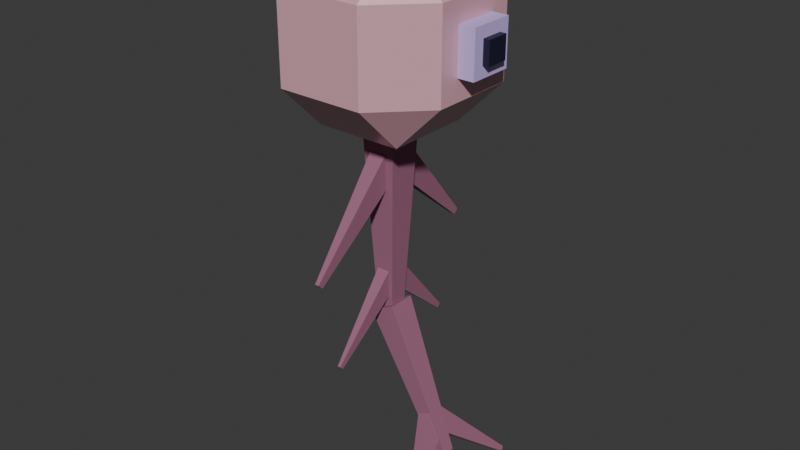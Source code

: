 # Source: eye_ballon.blend  (saved by Blender 4.2.66; exported with 4.5.12 LTS)
import bpy
from mathutils import Matrix  # noqa: F401  (used for matrix-valued properties, if any)

bpy.ops.wm.read_factory_settings(use_empty=True)
scene = bpy.context.scene
scene.name = 'Scene'

# ---- collections
col_collection = bpy.data.collections.new('Collection'); scene.collection.children.link(col_collection)

# ---- materials (node trees are filled in below, after node groups)
mat_material = bpy.data.materials.new('Material')
mat_material.alpha_threshold = 0.0
mat_material.use_transparent_shadow = False
mat_material.roughness = 0.5
mat_material.line_color = (0.0, 0.0, 0.0, 1.0)
mat_material_001 = bpy.data.materials.new('Material.001')
mat_material_002 = bpy.data.materials.new('Material.002')
mat_material_003 = bpy.data.materials.new('Material.003')
mat_material_004 = bpy.data.materials.new('Material.004')

# ---- material node trees
mat_material.use_nodes = True; mat_material.node_tree.nodes.clear()
_N = mat_material.node_tree.nodes; _L = mat_material.node_tree.links
n0 = _N.new('ShaderNodeOutputMaterial'); n0.name = 'Material Output'; n0.location = (300, 300)
n1 = _N.new('ShaderNodeBsdfPrincipled'); n1.name = 'Principled BSDF'; n1.location = (10, 300)
n1.inputs[0].default_value = (0.8001, 0.4395, 0.5128, 1.0)
n1.inputs[1].default_value = 0.1024
n1.inputs[2].default_value = 0.2913
n1.inputs[3].default_value = 1.45
_L.new(n1.outputs[0], n0.inputs[0])
n0.is_active_output = True
mat_material_001.use_nodes = True; mat_material_001.node_tree.nodes.clear()
_N = mat_material_001.node_tree.nodes; _L = mat_material_001.node_tree.links
n0 = _N.new('ShaderNodeBsdfPrincipled'); n0.name = 'Principled BSDF'; n0.location = (10, 300)
n0.inputs[0].default_value = (0.6169, 0.4739, 0.9117, 1.0)
n1 = _N.new('ShaderNodeOutputMaterial'); n1.name = 'Material Output'; n1.location = (300, 300)
_L.new(n0.outputs[0], n1.inputs[0])
n1.is_active_output = True
mat_material_002.use_nodes = True; mat_material_002.node_tree.nodes.clear()
_N = mat_material_002.node_tree.nodes; _L = mat_material_002.node_tree.links
n0 = _N.new('ShaderNodeBsdfPrincipled'); n0.name = 'Principled BSDF'; n0.location = (10, 300)
n0.inputs[0].default_value = (0.01156, 0.01028, 0.03454, 1.0)
n1 = _N.new('ShaderNodeOutputMaterial'); n1.name = 'Material Output'; n1.location = (300, 300)
_L.new(n0.outputs[0], n1.inputs[0])
n1.is_active_output = True
mat_material_003.use_nodes = True; mat_material_003.node_tree.nodes.clear()
_N = mat_material_003.node_tree.nodes; _L = mat_material_003.node_tree.links
n0 = _N.new('ShaderNodeBsdfPrincipled'); n0.name = 'Principled BSDF'; n0.location = (10, 300)
n0.inputs[0].default_value = (0.3488, 0.1325, 0.2192, 1.0)
n0.inputs[2].default_value = 0.7992
n1 = _N.new('ShaderNodeOutputMaterial'); n1.name = 'Material Output'; n1.location = (300, 300)
_L.new(n0.outputs[0], n1.inputs[0])
n1.is_active_output = True
mat_material_004.use_nodes = True; mat_material_004.node_tree.nodes.clear()
_N = mat_material_004.node_tree.nodes; _L = mat_material_004.node_tree.links
n0 = _N.new('ShaderNodeBsdfPrincipled'); n0.name = 'Principled BSDF'; n0.location = (10, 300)
n0.inputs[0].default_value = (0.3488, 0.1325, 0.2192, 1.0)
n0.inputs[2].default_value = 0.7992
n1 = _N.new('ShaderNodeOutputMaterial'); n1.name = 'Material Output'; n1.location = (300, 300)
_L.new(n0.outputs[0], n1.inputs[0])
n1.is_active_output = True

# ---- world
world_world = bpy.data.worlds.new('World'); scene.world = world_world
world_world.use_nodes = True; world_world.node_tree.nodes.clear()
_N = world_world.node_tree.nodes; _L = world_world.node_tree.links
n0 = _N.new('ShaderNodeOutputWorld'); n0.name = 'World Output'; n0.location = (300, 300)
n1 = _N.new('ShaderNodeBackground'); n1.name = 'Background'; n1.location = (10, 300)
n1.inputs[0].default_value = (0.05088, 0.05088, 0.05088, 1.0)
_L.new(n1.outputs[0], n0.inputs[0])
n0.is_active_output = True
world_world.color = (0.05088, 0.05088, 0.05088)
world_world.sun_shadow_jitter_overblur = 0.0

# ---- meshes
me_cube = bpy.data.meshes.new('Cube')
me_cube.from_pydata([(0.484, 1.0, 0.484), (0.484, 0.484, 1.0), (1.0, 0.484, 0.484), (0.484, 0.484, -1.0), (0.484, 1.0, -0.484), (1.0, 0.484, -0.484), (1.0, -0.484, 0.484), (0.484, -0.484, 1.0), (0.484, -1.0, 0.484), (1.0, -0.484, -0.484), (0.484, -1.0, -0.484), (0.484, -0.484, -1.0), (-0.484, 1.0, 0.484), (-1.0, 0.484, 0.484), (-0.484, 0.484, 1.0), (-1.0, 0.484, -0.484), (-0.484, 1.0, -0.484), (-0.484, 0.484, -1.0), (-1.0, -0.484, 0.484), (-0.484, -1.0, 0.484), (-0.484, -0.484, 1.0), (-0.484, -0.484, -1.0), (-0.484, -1.0, -0.484), (-1.0, -0.484, -0.484)], [], [(17, 3, 11, 21), (23, 18, 13, 15), (10, 8, 19, 22), (1, 14, 20, 7), (5, 2, 6, 9), (0, 1, 2), (3, 4, 5), (6, 7, 8), (9, 10, 11), (12, 13, 14), (15, 16, 17), (18, 19, 20), (21, 22, 23), (17, 21, 23, 15), (3, 17, 16, 4), (2, 5, 4, 0), (22, 19, 18, 23), (8, 10, 9, 6), (12, 16, 15, 13), (7, 20, 19, 8), (1, 7, 6, 2), (21, 11, 10, 22), (20, 14, 13, 18), (14, 1, 0, 12), (11, 3, 5, 9), (16, 12, 0, 4)])
_uv = me_cube.uv_layers.new(name='UVMap')
_uv.uv.foreach_set('vector', [0.1895, 0.5645, 0.3105, 0.5645, 0.3105, 0.6855, 0.1895, 0.6855, 0.4395, 0.0645, 0.5605, 0.0645, 0.5605, 0.1855, 0.4395, 0.1855, 0.4395, 0.8145, 0.5605, 0.8145, 0.5605, 0.9355, 0.4395, 0.9355, 0.6895, 0.5645, 0.8105, 0.5645, 0.8105, 0.6855, 0.6895, 0.6855, 0.4395, 0.5645, 0.5605, 0.5645, 0.5605, 0.6855, 0.4395, 0.6855, 0.5605, 0.4355, 0.625, 0.4355, 0.5605, 0.5, 0.3105, 0.5645, 0.3105, 0.5, 0.375, 0.5645, 0.5605, 0.75, 0.625, 0.8145, 0.5605, 0.8145, 0.375, 0.6855, 0.3105, 0.75, 0.3105, 0.6855, 0.5605, 0.25, 0.5605, 0.1855, 0.625, 0.1855, 0.125, 0.5645, 0.1895, 0.5, 0.1895, 0.5645, 0.5605, 0.0645, 0.5605, 0.0, 0.625, 0.0645, 0.1895, 0.6855, 0.1895, 0.75, 0.125, 0.6855, 0.1895, 0.5645, 0.1895, 0.6855, 0.125, 0.6855, 0.125, 0.5645, 0.3105, 0.5645, 0.1895, 0.5645, 0.1895, 0.5, 0.3105, 0.5, 0.5605, 0.5645, 0.4395, 0.5645, 0.4395, 0.4355, 0.5605, 0.4355, 0.4395, 0.0, 0.5605, 0.0, 0.5605, 0.0645, 0.4395, 0.0645, 0.5605, 0.8145, 0.4395, 0.8145, 0.4395, 0.6855, 0.5605, 0.6855, 0.5605, 0.3145, 0.4395, 0.3145, 0.4395, 0.1855, 0.5605, 0.1855, 0.625, 0.8145, 0.625, 0.9355, 0.5605, 0.9355, 0.5605, 0.8145, 0.6895, 0.5645, 0.6895, 0.6855, 0.5605, 0.6855, 0.5605, 0.5645, 0.1895, 0.6855, 0.3105, 0.6855, 0.3105, 0.75, 0.1895, 0.75, 0.625, 0.0645, 0.625, 0.1855, 0.5605, 0.1855, 0.5605, 0.0645, 0.625, 0.3145, 0.625, 0.4355, 0.5605, 0.4355, 0.5605, 0.3145, 0.3105, 0.6855, 0.3105, 0.5645, 0.4395, 0.5645, 0.4395, 0.6855, 0.4395, 0.3145, 0.5605, 0.3145, 0.5605, 0.4355, 0.4395, 0.4355])
me_cube.materials.append(mat_material)
me_cube.use_mirror_vertex_groups = False
me_cube.update()
me_cube_001 = bpy.data.meshes.new('Cube.001')
me_cube_001.from_pydata([(-1.0, -1.0, -1.0), (-1.0, -1.0, 1.0), (-1.0, 1.0, -1.0), (-1.0, 1.0, 1.0), (1.0, -1.0, -1.0), (1.0, -1.0, 1.0), (1.0, 1.0, -1.0), (1.0, 1.0, 1.0)], [], [(2, 3, 7, 6), (6, 7, 5, 4), (4, 5, 1, 0), (2, 6, 4, 0), (7, 3, 1, 5)])
_uv = me_cube_001.uv_layers.new(name='UVMap')
_uv.uv.foreach_set('vector', [0.375, 0.25, 0.625, 0.25, 0.625, 0.5, 0.375, 0.5, 0.375, 0.5, 0.625, 0.5, 0.625, 0.75, 0.375, 0.75, 0.375, 0.75, 0.625, 0.75, 0.625, 1.0, 0.375, 1.0, 0.125, 0.5, 0.375, 0.5, 0.375, 0.75, 0.125, 0.75, 0.625, 0.5, 0.875, 0.5, 0.875, 0.75, 0.625, 0.75])
me_cube_001.materials.append(mat_material_001)
me_cube_001.update()
me_cube_002 = bpy.data.meshes.new('Cube.002')
me_cube_002.from_pydata([(-1.0, -1.0, -1.0), (-1.0, -1.0, 1.0), (-1.0, 1.0, -1.0), (-1.0, 1.0, 1.0), (1.0, -1.0, -1.0), (1.0, -1.0, 1.0), (1.0, 1.0, -1.0), (1.0, 1.0, 1.0)], [], [(2, 3, 7, 6), (6, 7, 5, 4), (4, 5, 1, 0), (2, 6, 4, 0), (7, 3, 1, 5)])
_uv = me_cube_002.uv_layers.new(name='UVMap')
_uv.uv.foreach_set('vector', [0.375, 0.25, 0.625, 0.25, 0.625, 0.5, 0.375, 0.5, 0.375, 0.5, 0.625, 0.5, 0.625, 0.75, 0.375, 0.75, 0.375, 0.75, 0.625, 0.75, 0.625, 1.0, 0.375, 1.0, 0.125, 0.5, 0.375, 0.5, 0.375, 0.75, 0.125, 0.75, 0.625, 0.5, 0.875, 0.5, 0.875, 0.75, 0.625, 0.75])
me_cube_002.materials.append(mat_material_002)
me_cube_002.update()
me_cube_003 = bpy.data.meshes.new('Cube.003')
me_cube_003.from_pydata([(-0.4479, -0.4479, -1.429), (-1.0, -1.0, -0.2898), (-0.4479, 0.4479, -1.429), (-1.0, 1.0, -0.2898), (0.4479, -0.4479, -1.429), (1.0, -1.0, -0.2898), (0.4479, 0.4479, -1.429), (1.0, 1.0, -0.2898)], [], [(0, 1, 3, 2), (2, 3, 7, 6), (6, 7, 5, 4), (4, 5, 1, 0), (2, 6, 4, 0)])
_uv = me_cube_003.uv_layers.new(name='UVMap')
_uv.uv.foreach_set('vector', [0.375, 0.0, 0.625, 0.0, 0.625, 0.25, 0.375, 0.25, 0.375, 0.25, 0.625, 0.25, 0.625, 0.5, 0.375, 0.5, 0.375, 0.5, 0.625, 0.5, 0.625, 0.75, 0.375, 0.75, 0.375, 0.75, 0.625, 0.75, 0.625, 1.0, 0.375, 1.0, 0.125, 0.5, 0.375, 0.5, 0.375, 0.75, 0.125, 0.75])
me_cube_003.materials.append(mat_material_003)
me_cube_003.update()
me_cube_004 = bpy.data.meshes.new('Cube.004')
me_cube_004.from_pydata([(-0.2293, -0.2293, -2.0), (-1.0, -1.0, 2.384e-07), (-0.2293, 0.2293, -2.0), (-1.0, 1.0, 2.384e-07), (0.2293, -0.2293, -2.0), (1.0, -1.0, 2.384e-07), (0.2293, 0.2293, -2.0), (1.0, 1.0, 2.384e-07)], [], [(0, 1, 3, 2), (2, 3, 7, 6), (6, 7, 5, 4), (4, 5, 1, 0), (2, 6, 4, 0)])
_uv = me_cube_004.uv_layers.new(name='UVMap')
_uv.uv.foreach_set('vector', [0.375, 0.0, 0.625, 0.0, 0.625, 0.25, 0.375, 0.25, 0.375, 0.25, 0.625, 0.25, 0.625, 0.5, 0.375, 0.5, 0.375, 0.5, 0.625, 0.5, 0.625, 0.75, 0.375, 0.75, 0.375, 0.75, 0.625, 0.75, 0.625, 1.0, 0.375, 1.0, 0.125, 0.5, 0.375, 0.5, 0.375, 0.75, 0.125, 0.75])
me_cube_004.materials.append(mat_material_004)
me_cube_004.update()
me_cube_005 = bpy.data.meshes.new('Cube.005')
me_cube_005.from_pydata([(-0.2293, -0.2293, -2.0), (-1.0, -1.0, -2.384e-07), (-0.2293, 0.2293, -2.0), (-1.0, 1.0, -2.384e-07), (0.2293, -0.2293, -2.0), (1.0, -1.0, -2.384e-07), (0.2293, 0.2293, -2.0), (1.0, 1.0, -2.384e-07)], [], [(0, 1, 3, 2), (2, 3, 7, 6), (6, 7, 5, 4), (4, 5, 1, 0), (2, 6, 4, 0)])
_uv = me_cube_005.uv_layers.new(name='UVMap')
_uv.uv.foreach_set('vector', [0.375, 0.0, 0.625, 0.0, 0.625, 0.25, 0.375, 0.25, 0.375, 0.25, 0.625, 0.25, 0.625, 0.5, 0.375, 0.5, 0.375, 0.5, 0.625, 0.5, 0.625, 0.75, 0.375, 0.75, 0.375, 0.75, 0.625, 0.75, 0.625, 1.0, 0.375, 1.0, 0.125, 0.5, 0.375, 0.5, 0.375, 0.75, 0.125, 0.75])
me_cube_005.materials.append(mat_material_004)
me_cube_005.update()
me_cube_006 = bpy.data.meshes.new('Cube.006')
me_cube_006.from_pydata([(-0.2293, -0.2293, -2.0), (-1.0, -1.0, -1.192e-06), (-0.2293, 0.2293, -2.0), (-1.0, 1.0, -1.192e-06), (0.2293, -0.2293, -2.0), (1.0, -1.0, -1.192e-06), (0.2293, 0.2293, -2.0), (1.0, 1.0, -1.192e-06)], [], [(0, 1, 3, 2), (2, 3, 7, 6), (6, 7, 5, 4), (4, 5, 1, 0), (2, 6, 4, 0)])
_uv = me_cube_006.uv_layers.new(name='UVMap')
_uv.uv.foreach_set('vector', [0.375, 0.0, 0.625, 0.0, 0.625, 0.25, 0.375, 0.25, 0.375, 0.25, 0.625, 0.25, 0.625, 0.5, 0.375, 0.5, 0.375, 0.5, 0.625, 0.5, 0.625, 0.75, 0.375, 0.75, 0.375, 0.75, 0.625, 0.75, 0.625, 1.0, 0.375, 1.0, 0.125, 0.5, 0.375, 0.5, 0.375, 0.75, 0.125, 0.75])
me_cube_006.materials.append(mat_material_004)
me_cube_006.update()
me_cube_007 = bpy.data.meshes.new('Cube.007')
me_cube_007.from_pydata([(-0.2293, -0.2293, -2.0), (-1.0, -1.0, 1.192e-07), (-0.2293, 0.2293, -2.0), (-1.0, 1.0, 1.192e-07), (0.2293, -0.2293, -2.0), (1.0, -1.0, 1.192e-07), (0.2293, 0.2293, -2.0), (1.0, 1.0, 1.192e-07)], [], [(0, 1, 3, 2), (2, 3, 7, 6), (6, 7, 5, 4), (4, 5, 1, 0), (2, 6, 4, 0)])
_uv = me_cube_007.uv_layers.new(name='UVMap')
_uv.uv.foreach_set('vector', [0.375, 0.0, 0.625, 0.0, 0.625, 0.25, 0.375, 0.25, 0.375, 0.25, 0.625, 0.25, 0.625, 0.5, 0.375, 0.5, 0.375, 0.5, 0.625, 0.5, 0.625, 0.75, 0.375, 0.75, 0.375, 0.75, 0.625, 0.75, 0.625, 1.0, 0.375, 1.0, 0.125, 0.5, 0.375, 0.5, 0.375, 0.75, 0.125, 0.75])
me_cube_007.materials.append(mat_material_004)
me_cube_007.update()
me_cube_008 = bpy.data.meshes.new('Cube.008')
me_cube_008.from_pydata([(-0.2293, -0.2293, -2.0), (-1.0, -1.0, -2.384e-07), (-0.2293, 0.2293, -2.0), (-1.0, 1.0, -2.384e-07), (0.2293, -0.2293, -2.0), (1.0, -1.0, -2.384e-07), (0.2293, 0.2293, -2.0), (1.0, 1.0, -2.384e-07)], [], [(0, 1, 3, 2), (2, 3, 7, 6), (6, 7, 5, 4), (4, 5, 1, 0), (2, 6, 4, 0)])
_uv = me_cube_008.uv_layers.new(name='UVMap')
_uv.uv.foreach_set('vector', [0.375, 0.0, 0.625, 0.0, 0.625, 0.25, 0.375, 0.25, 0.375, 0.25, 0.625, 0.25, 0.625, 0.5, 0.375, 0.5, 0.375, 0.5, 0.625, 0.5, 0.625, 0.75, 0.375, 0.75, 0.375, 0.75, 0.625, 0.75, 0.625, 1.0, 0.375, 1.0, 0.125, 0.5, 0.375, 0.5, 0.375, 0.75, 0.125, 0.75])
me_cube_008.materials.append(mat_material_004)
me_cube_008.update()
me_cube_009 = bpy.data.meshes.new('Cube.009')
me_cube_009.from_pydata([(-0.2293, -0.2293, -2.0), (-1.0, -1.0, -1.192e-06), (-0.2293, 0.2293, -2.0), (-1.0, 1.0, -1.192e-06), (0.2293, -0.2293, -2.0), (1.0, -1.0, -1.192e-06), (0.2293, 0.2293, -2.0), (1.0, 1.0, -1.192e-06)], [], [(0, 1, 3, 2), (2, 3, 7, 6), (6, 7, 5, 4), (4, 5, 1, 0), (2, 6, 4, 0)])
_uv = me_cube_009.uv_layers.new(name='UVMap')
_uv.uv.foreach_set('vector', [0.375, 0.0, 0.625, 0.0, 0.625, 0.25, 0.375, 0.25, 0.375, 0.25, 0.625, 0.25, 0.625, 0.5, 0.375, 0.5, 0.375, 0.5, 0.625, 0.5, 0.625, 0.75, 0.375, 0.75, 0.375, 0.75, 0.625, 0.75, 0.625, 1.0, 0.375, 1.0, 0.125, 0.5, 0.375, 0.5, 0.375, 0.75, 0.125, 0.75])
me_cube_009.materials.append(mat_material_004)
me_cube_009.update()
me_cube_010 = bpy.data.meshes.new('Cube.010')
me_cube_010.from_pydata([(-0.4479, -0.4479, -1.139), (-1.0, -1.0, -1.49e-07), (-0.4479, 0.4479, -1.139), (-1.0, 1.0, -1.49e-07), (0.4479, -0.4479, -1.139), (1.0, -1.0, -1.49e-07), (0.4479, 0.4479, -1.139), (1.0, 1.0, -1.49e-07)], [], [(0, 1, 3, 2), (2, 3, 7, 6), (6, 7, 5, 4), (4, 5, 1, 0), (2, 6, 4, 0), (1, 7, 3), (1, 5, 7)])
_uv = me_cube_010.uv_layers.new(name='UVMap')
_uv.uv.foreach_set('vector', [0.375, 0.0, 0.625, 0.0, 0.625, 0.25, 0.375, 0.25, 0.375, 0.25, 0.625, 0.25, 0.625, 0.5, 0.375, 0.5, 0.375, 0.5, 0.625, 0.5, 0.625, 0.75, 0.375, 0.75, 0.375, 0.75, 0.625, 0.75, 0.625, 1.0, 0.375, 1.0, 0.125, 0.5, 0.375, 0.5, 0.375, 0.75, 0.125, 0.75, 0.0, 0.0, 0.0, 0.0, 0.0, 0.0, 0.0, 0.0, 0.0, 0.0, 0.0, 0.0])
me_cube_010.materials.append(mat_material_003)
me_cube_010.update()

# ---- objects
ob_eyeball = bpy.data.objects.new('Eyeball', me_cube)
ob_iris = bpy.data.objects.new('Iris', me_cube_001)
ob_pupil = bpy.data.objects.new('Pupil', me_cube_002)
ob_tentacle = bpy.data.objects.new('Tentacle', me_cube_003)
ob_tentaclewiggler = bpy.data.objects.new('TentacleWiggler', me_cube_004)
ob_tentaclewiggler_001 = bpy.data.objects.new('TentacleWiggler.001', me_cube_005)
ob_tentaclewiggler_002 = bpy.data.objects.new('TentacleWiggler.002', me_cube_006)
ob_tentaclewiggler_003 = bpy.data.objects.new('TentacleWiggler.003', me_cube_007)
ob_tentaclewiggler_004 = bpy.data.objects.new('TentacleWiggler.004', me_cube_008)
ob_tentaclewiggler_005 = bpy.data.objects.new('TentacleWiggler.005', me_cube_009)
ob_tentacleend = bpy.data.objects.new('TentacleEnd', me_cube_010)

# ---- transforms, parenting, visibility, modifiers, constraints
ob_eyeball.location = (0.0, 0.0, 0.0)
ob_eyeball.lock_rotations_4d = False
ob_eyeball.empty_display_type = 'ARROWS'
ob_eyeball.lineart.crease_threshold = 0.0
ob_iris.location = (0.9301, 0.0, 0.0)
ob_iris.scale = (0.25, 0.25, 0.25)
ob_pupil.parent = ob_iris
ob_pupil.matrix_parent_inverse = Matrix(((4.0, -0.0, 0.0, -3.721), (-0.0, 4.0, -0.0, 0.0), (0.0, -0.0, 4.0, -0.0), (-0.0, 0.0, -0.0, 1.0)))
ob_pupil.location = (1.125, 0.0, 0.0)
ob_pupil.scale = (0.125, 0.125, 0.125)
ob_tentacle.location = (0.0, 0.0, 0.0)
ob_tentacle.scale = (0.2171, 0.2171, 2.171)
ob_tentaclewiggler.parent = ob_tentacle
ob_tentaclewiggler.matrix_parent_inverse = Matrix(((4.0, -0.0, 0.0, -0.0), (-0.0, 4.0, -0.0, 0.0), (0.0, -0.0, 0.4, -0.0), (-0.0, 0.0, -0.0, 1.0)))
ob_tentaclewiggler.location = (2.235e-08, 0.0, -1.5)
ob_tentaclewiggler.rotation_euler = (-0.7854, 0.0, 0.0)
ob_tentaclewiggler.scale = (0.1172, 0.1924, 0.8893)
ob_tentaclewiggler_001.parent = ob_tentacle
ob_tentaclewiggler_001.matrix_parent_inverse = Matrix(((4.0, -0.0, 0.0, -0.0), (-0.0, 4.0, -0.0, 0.0), (0.0, -0.0, 0.4, -0.0), (-0.0, 0.0, -0.0, 1.0)))
ob_tentaclewiggler_001.location = (1.304e-08, -7.451e-09, -3.076)
ob_tentaclewiggler_001.rotation_euler = (-0.7854, 0.0, 0.0)
ob_tentaclewiggler_001.scale = (0.08789, 0.1443, 0.667)
ob_tentaclewiggler_002.parent = ob_tentacleend
ob_tentaclewiggler_002.matrix_parent_inverse = Matrix(((8.657, -0.0, 0.0, -0.0), (-0.0, 8.657, -0.0, 0.0), (0.0, -0.0, 0.8657, 3.028), (-0.0, 0.0, -0.0, 1.0)))
ob_tentaclewiggler_002.location = (0.0, 0.0, -4.5)
ob_tentaclewiggler_002.rotation_euler = (-0.7854, 0.0, 0.0)
ob_tentaclewiggler_002.scale = (0.05859, 0.09621, 0.4447)
ob_tentaclewiggler_003.parent = ob_tentacle
ob_tentaclewiggler_003.matrix_parent_inverse = Matrix(((4.0, -0.0, 0.0, -0.0), (-0.0, 4.0, -0.0, 0.0), (0.0, -0.0, 0.4, -0.0), (-0.0, 0.0, -0.0, 1.0)))
ob_tentaclewiggler_003.location = (-1.118e-07, 1.103e-21, -1.5)
ob_tentaclewiggler_003.rotation_euler = (-0.7854, 1.838e-08, 3.142)
ob_tentaclewiggler_003.scale = (0.1172, 0.1924, 0.8893)
ob_tentaclewiggler_004.parent = ob_tentacle
ob_tentaclewiggler_004.matrix_parent_inverse = Matrix(((4.0, -0.0, 0.0, -0.0), (-0.0, 4.0, -0.0, 0.0), (0.0, -0.0, 0.4, -0.0), (-0.0, 0.0, -0.0, 1.0)))
ob_tentaclewiggler_004.location = (-6.519e-08, 3.725e-08, -3.076)
ob_tentaclewiggler_004.rotation_euler = (-0.7854, 0.0, 3.142)
ob_tentaclewiggler_004.scale = (0.08789, 0.1443, 0.667)
ob_tentaclewiggler_005.parent = ob_tentacleend
ob_tentaclewiggler_005.matrix_parent_inverse = Matrix(((8.657, -0.0, 0.0, -0.0), (-0.0, 8.657, -0.0, 0.0), (0.0, -0.0, 0.8657, 3.028), (-0.0, 0.0, -0.0, 1.0)))
ob_tentaclewiggler_005.location = (-9.11e-08, 0.0, -4.5)
ob_tentaclewiggler_005.rotation_euler = (-0.7854, 1.838e-08, 3.142)
ob_tentaclewiggler_005.scale = (0.05859, 0.09621, 0.4447)
ob_tentacleend.location = (0.0, 0.0, -3.074)
ob_tentacleend.rotation_euler = (0.0, -0.4363, 0.0)
ob_tentacleend.scale = (0.1575, 0.1575, 1.575)

# ---- collection membership
col_collection.objects.link(ob_eyeball)
col_collection.objects.link(ob_iris)
col_collection.objects.link(ob_pupil)
col_collection.objects.link(ob_tentacle)
col_collection.objects.link(ob_tentaclewiggler)
col_collection.objects.link(ob_tentaclewiggler_001)
col_collection.objects.link(ob_tentaclewiggler_002)
col_collection.objects.link(ob_tentaclewiggler_003)
col_collection.objects.link(ob_tentaclewiggler_004)
col_collection.objects.link(ob_tentaclewiggler_005)
col_collection.objects.link(ob_tentacleend)

# ---- scene / render settings (as saved in the file)
scene.frame_start = 1; scene.frame_end = 250; scene.frame_set(1)
scene.render.engine = 'BLENDER_EEVEE_NEXT'
bpy.context.view_layer.update()

# ---- added for rendering (the .blend has no active camera and no usable light): camera, sun
cam_auto = bpy.data.cameras.new('AutoCamera')
cam_auto.lens = 50.0
cam_auto.sensor_width = 36.0
cam_auto.clip_end = 1000.0
ob_auto_camera = bpy.data.objects.new('AutoCamera', cam_auto)
scene.collection.objects.link(ob_auto_camera)
ob_auto_camera.location = (6.63225, -7.8087, 3.10165)
ob_auto_camera.rotation_euler = (1.09748, -7.21219e-08, 0.694738)
scene.camera = ob_auto_camera
light_auto_sun = bpy.data.lights.new('AutoSun', 'SUN')
light_auto_sun.energy = 3.0
light_auto_sun.angle = 0.0523599
ob_auto_sun = bpy.data.objects.new('AutoSun', light_auto_sun)
scene.collection.objects.link(ob_auto_sun)
ob_auto_sun.rotation_euler = (0.872665, 0.174533, 0.523599)
bpy.context.view_layer.update()
